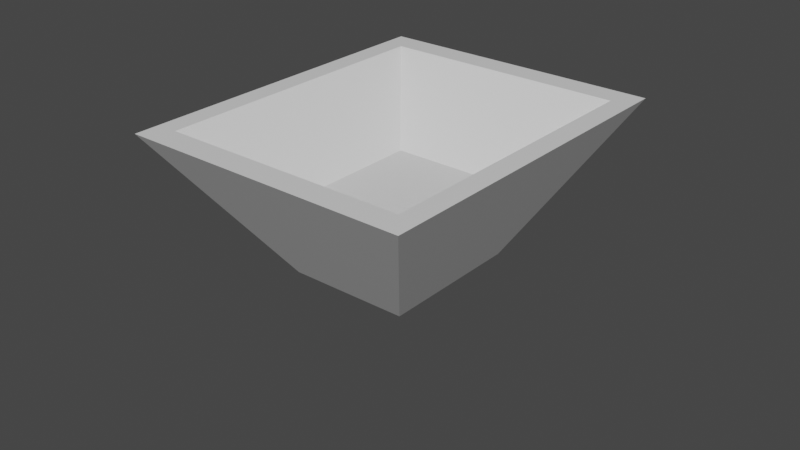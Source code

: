 # Source: Hole_Opening.blend  (saved by Blender 2.81.16; exported with 4.5.12 LTS)
import bpy
from mathutils import Matrix  # noqa: F401  (used for matrix-valued properties, if any)

bpy.ops.wm.read_factory_settings(use_empty=True)
scene = bpy.context.scene
scene.name = 'Scene'

# ---- collections
col_collection = bpy.data.collections.new('Collection'); scene.collection.children.link(col_collection)

# ---- materials (node trees are filled in below, after node groups)
mat_material = bpy.data.materials.new('Material')
mat_material.alpha_threshold = 0.0
mat_material.use_transparent_shadow = False
mat_material.line_color = (0.0, 0.0, 0.0, 1.0)

# ---- material node trees
mat_material.use_nodes = True; mat_material.node_tree.nodes.clear()
_N = mat_material.node_tree.nodes; _L = mat_material.node_tree.links
n0 = _N.new('ShaderNodeOutputMaterial'); n0.name = 'Material Output'; n0.location = (300, 300)
n1 = _N.new('ShaderNodeBsdfPrincipled'); n1.name = 'Principled BSDF'; n1.location = (10, 300)
n1.distribution = 'GGX'
n1.subsurface_method = 'BURLEY'
n1.inputs[2].default_value = 0.4
n1.inputs[3].default_value = 1.45
n1.inputs[27].default_value = (0.0, 0.0, 0.0, 1.0)
n1.inputs[28].default_value = 1.0
_L.new(n1.outputs[0], n0.inputs[0])
n0.is_active_output = True

# ---- world
world_world = bpy.data.worlds.new('World'); scene.world = world_world
world_world.use_nodes = True; world_world.node_tree.nodes.clear()
_N = world_world.node_tree.nodes; _L = world_world.node_tree.links
n0 = _N.new('ShaderNodeOutputWorld'); n0.name = 'World Output'; n0.location = (300, 300)
n1 = _N.new('ShaderNodeBackground'); n1.name = 'Background'; n1.location = (10, 300)
n1.inputs[0].default_value = (0.05088, 0.05088, 0.05088, 1.0)
_L.new(n1.outputs[0], n0.inputs[0])
n0.is_active_output = True
world_world.color = (0.05088, 0.05088, 0.05088)
world_world.use_sun_shadow = False
world_world.sun_shadow_jitter_overblur = 0.0

# ---- meshes
me_cube = bpy.data.meshes.new('Cube')
me_cube.from_pydata([(2.396, 2.396, 1.0), (1.0, 1.0, -17.4), (2.396, -2.396, 1.0), (1.0, -1.0, -17.4), (-2.396, 2.396, 1.0), (-1.0, 1.0, -17.4), (-2.396, -2.396, 1.0), (-1.0, -1.0, -17.4), (2.044, -2.044, 1.0), (-2.044, -2.044, 1.0), (2.044, 2.044, 1.0), (-2.044, 2.044, 1.0), (0.8532, -0.8532, -7.493), (-0.8532, -0.8532, -7.493), (0.8532, 0.8532, -7.493), (-0.8532, 0.8532, -7.493)], [], [(6, 2, 8, 9), (3, 2, 6, 7), (7, 6, 4, 5), (5, 1, 3, 7), (1, 0, 2, 3), (5, 4, 0, 1), (10, 11, 15, 14), (4, 6, 9, 11), (2, 0, 10, 8), (0, 4, 11, 10), (14, 15, 13, 12), (8, 10, 14, 12), (11, 9, 13, 15), (9, 8, 12, 13)])
_uv = me_cube.uv_layers.new(name='UVMap')
_uv.uv.foreach_set('vector', [0.625, 1.0, 0.625, 0.75, 0.625, 0.75, 0.625, 1.0, 0.375, 0.75, 0.625, 0.75, 0.625, 1.0, 0.375, 1.0, 0.375, 0.0, 0.625, 0.0, 0.625, 0.25, 0.375, 0.25, 0.125, 0.5, 0.375, 0.5, 0.375, 0.75, 0.125, 0.75, 0.375, 0.5, 0.625, 0.5, 0.625, 0.75, 0.375, 0.75, 0.375, 0.25, 0.625, 0.25, 0.625, 0.5, 0.375, 0.5, 0.625, 0.5, 0.625, 0.25, 0.625, 0.25, 0.625, 0.5, 0.625, 0.25, 0.625, 0.0, 0.625, 0.0, 0.625, 0.25, 0.625, 0.75, 0.625, 0.5, 0.625, 0.5, 0.625, 0.75, 0.625, 0.5, 0.625, 0.25, 0.625, 0.25, 0.625, 0.5, 0.625, 0.5, 0.875, 0.5, 0.875, 0.75, 0.625, 0.75, 0.625, 0.75, 0.625, 0.5, 0.625, 0.5, 0.625, 0.75, 0.625, 0.25, 0.625, 0.0, 0.625, 0.0, 0.625, 0.25, 0.625, 1.0, 0.625, 0.75, 0.625, 0.75, 0.625, 1.0])
me_cube.materials.append(mat_material)
me_cube.use_remesh_preserve_volume = False
me_cube.use_remesh_preserve_attributes = False
me_cube.use_mirror_vertex_groups = False
me_cube.update()

# ---- objects
ob_cube = bpy.data.objects.new('Cube', me_cube)

# ---- transforms, parenting, visibility, modifiers, constraints
ob_cube.location = (0.0, 0.0, 0.0)
ob_cube.scale = (16.08, 19.51, 2.138)
ob_cube.lock_rotations_4d = False
ob_cube.empty_display_type = 'ARROWS'
ob_cube.lineart.crease_threshold = 0.0

# ---- collection membership
col_collection.objects.link(ob_cube)

# ---- scene / render settings (as saved in the file)
scene.frame_start = 1; scene.frame_end = 250; scene.frame_set(32)
scene.render.engine = 'BLENDER_EEVEE_NEXT'
scene.cycles.use_denoising = False
scene.cycles.samples = 128
scene.cycles.sampling_pattern = 'TABULATED_SOBOL'
scene.cycles.use_adaptive_sampling = False
scene.cycles.use_light_tree = False
scene.view_settings.view_transform = 'Filmic'
bpy.context.view_layer.update()

# ---- added for rendering (the .blend has no active camera and no usable light): camera, sun
cam_auto = bpy.data.cameras.new('AutoCamera')
cam_auto.lens = 50.0
cam_auto.sensor_width = 36.0
cam_auto.clip_end = 2724.62
ob_auto_camera = bpy.data.objects.new('AutoCamera', cam_auto)
scene.collection.objects.link(ob_auto_camera)
ob_auto_camera.location = (155.25, -186.3, 97.5896)
ob_auto_camera.rotation_euler = (1.09748, -7.21219e-08, 0.694738)
scene.camera = ob_auto_camera
light_auto_sun = bpy.data.lights.new('AutoSun', 'SUN')
light_auto_sun.energy = 3.0
light_auto_sun.angle = 0.0523599
ob_auto_sun = bpy.data.objects.new('AutoSun', light_auto_sun)
scene.collection.objects.link(ob_auto_sun)
ob_auto_sun.rotation_euler = (0.872665, 0.174533, 0.523599)
bpy.context.view_layer.update()
